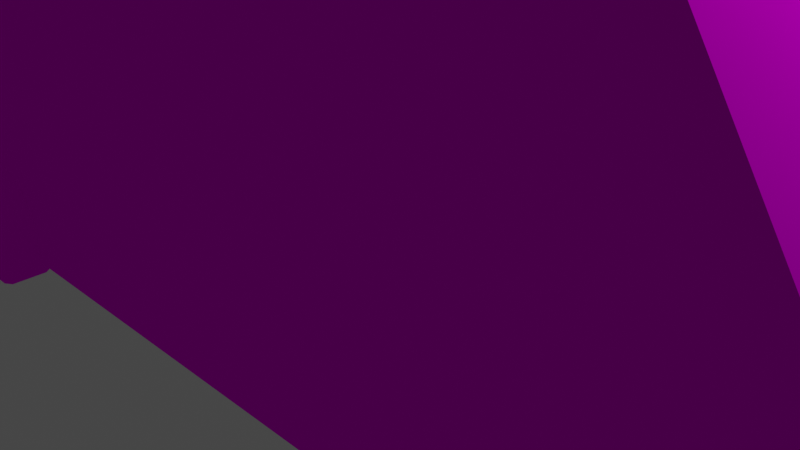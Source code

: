 # Source: test.blend  (saved by Blender 2.91.10; exported with 4.5.12 LTS)
import bpy
from mathutils import Matrix  # noqa: F401  (used for matrix-valued properties, if any)

bpy.ops.wm.read_factory_settings(use_empty=True)
scene = bpy.context.scene
scene.name = 'Scene'

# ---- collections
col_collection = bpy.data.collections.new('Collection'); scene.collection.children.link(col_collection)

# ---- images (referenced by path relative to the original .blend; pixels are not part of the script)
import os
ASSET_DIR = os.environ.get("B2B_ASSET_DIR", "")  # directory of the original .blend (textures are referenced by path, not embedded)
HERE = os.path.dirname(os.path.abspath(__file__))  # packed textures are extracted next to this script under _unpacked/

def load_image(name, relpath, width, height, colorspace="sRGB"):
    """Load a texture the original file referenced (path relative to the .blend, or extracted next to this script)."""
    p = next((c for c in (os.path.join(HERE, relpath), os.path.join(ASSET_DIR, relpath)) if relpath and os.path.exists(c)), "")
    if p:
        img = bpy.data.images.load(p, check_existing=True)
        img.name = name
    else:  # same state as the original file: an image datablock whose file is absent (Cycles renders it pink)
        img = bpy.data.images.new(name, width, height)
        img.source = "FILE"
        img.filepath = "//" + (relpath or name)
    img.colorspace_settings.name = colorspace
    return img
img_car_05_png = load_image('Car_05.png', 'Car_05.png', 1024, 1024, 'sRGB')

# ---- materials (node trees are filled in below, after node groups)
mat_material = bpy.data.materials.new('Material')
mat_material.alpha_threshold = 0.0
mat_material.use_transparent_shadow = False
mat_material.line_color = (0.0, 0.0, 0.0, 1.0)
mat_car_05 = bpy.data.materials.new('CAR_05')
mat_car_05.use_transparent_shadow = False
mat_car_05.diffuse_color = (1.0, 1.0, 1.0, 1.0)
mat_car_05.roughness = 1.0
mat_car_05.specular_intensity = 0.0

# ---- material node trees
mat_material.use_nodes = True; mat_material.node_tree.nodes.clear()
_N = mat_material.node_tree.nodes; _L = mat_material.node_tree.links
n0 = _N.new('ShaderNodeOutputMaterial'); n0.name = 'Material Output'; n0.location = (300, 300)
n1 = _N.new('ShaderNodeBsdfPrincipled'); n1.name = 'Principled BSDF'; n1.location = (10, 300)
n1.distribution = 'GGX'
n1.subsurface_method = 'BURLEY'
n1.inputs[2].default_value = 0.4
n1.inputs[3].default_value = 1.45
n1.inputs[27].default_value = (0.0, 0.0, 0.0, 1.0)
n1.inputs[28].default_value = 1.0
_L.new(n1.outputs[0], n0.inputs[0])
n0.is_active_output = True
mat_car_05.use_nodes = True; mat_car_05.node_tree.nodes.clear()
_N = mat_car_05.node_tree.nodes; _L = mat_car_05.node_tree.links
n0 = _N.new('ShaderNodeBsdfPrincipled'); n0.name = 'Principled BSDF'; n0.location = (10, 300)
n0.distribution = 'GGX'
n0.subsurface_method = 'BURLEY'
n0.inputs[2].default_value = 1.0
n0.inputs[3].default_value = 1.0
n0.inputs[13].default_value = 0.0
n0.inputs[27].default_value = (0.0, 0.0, 0.0, 1.0)
n0.inputs[28].default_value = 1.0
n1 = _N.new('ShaderNodeOutputMaterial'); n1.name = 'Material Output'; n1.location = (300, 300)
n2 = _N.new('ShaderNodeTexImage'); n2.name = 'Image Texture'; n2.location = (-300, 600)
n2.image = img_car_05_png
_L.new(n0.outputs[0], n1.inputs[0])
_L.new(n2.outputs[0], n0.inputs[0])
n1.is_active_output = True

# ---- world
world_world = bpy.data.worlds.new('World'); scene.world = world_world
world_world.use_nodes = True; world_world.node_tree.nodes.clear()
_N = world_world.node_tree.nodes; _L = world_world.node_tree.links
n0 = _N.new('ShaderNodeOutputWorld'); n0.name = 'World Output'; n0.location = (300, 300)
n1 = _N.new('ShaderNodeBackground'); n1.name = 'Background'; n1.location = (10, 300)
n1.inputs[0].default_value = (0.05088, 0.05088, 0.05088, 1.0)
_L.new(n1.outputs[0], n0.inputs[0])
n0.is_active_output = True
world_world.color = (0.05088, 0.05088, 0.05088)
world_world.use_sun_shadow = False
world_world.sun_shadow_jitter_overblur = 0.0

# ---- cameras
cam_camera = bpy.data.cameras.new('Camera')
cam_camera.clip_end = 100.0
cam_camera.ortho_scale = 7.314

# ---- lights
light_light = bpy.data.lights.new('Light', 'POINT')
light_light.transmission_factor = 0.0
light_light.energy = 1000.0
light_light.shadow_soft_size = 0.1
light_light.shadow_maximum_resolution = 0.006
light_light.use_absolute_resolution = True

# ---- meshes
me_cube = bpy.data.meshes.new('Cube')
me_cube.from_pydata([(1.0, 1.0, 1.0), (1.0, 1.0, -1.0), (1.0, -1.0, 1.0), (1.0, -1.0, -1.0), (-1.0, 1.0, 1.0), (-1.0, 1.0, -1.0), (-1.0, -1.0, 1.0), (-1.0, -1.0, -1.0)], [], [(0, 4, 6, 2), (3, 2, 6, 7), (7, 6, 4, 5), (5, 1, 3, 7), (1, 0, 2, 3), (5, 4, 0, 1)])
_uv = me_cube.uv_layers.new(name='UVMap')
_uv.uv.foreach_set('vector', [0.625, 0.5, 0.875, 0.5, 0.875, 0.75, 0.625, 0.75, 0.375, 0.75, 0.625, 0.75, 0.625, 1.0, 0.375, 1.0, 0.375, 0.0, 0.625, 0.0, 0.625, 0.25, 0.375, 0.25, 0.125, 0.5, 0.375, 0.5, 0.375, 0.75, 0.125, 0.75, 0.375, 0.5, 0.625, 0.5, 0.625, 0.75, 0.375, 0.75, 0.375, 0.25, 0.625, 0.25, 0.625, 0.5, 0.375, 0.5])
me_cube.materials.append(mat_material)
me_cube.use_remesh_preserve_volume = False
me_cube.use_remesh_preserve_attributes = False
me_cube.use_mirror_vertex_groups = False
me_cube.update()
me_car_07 = bpy.data.meshes.new('Car_07')
me_car_07.from_pydata([(-16.01, -0.3193, 30.04), (-15.33, -0.3193, 30.04), (-15.37, -0.08801, 30.04), (-15.33, -0.3193, 29.65), (-15.37, -0.08801, 29.65), (-16.01, -0.3193, 29.65), (-15.49, 0.1154, 30.04), (-15.49, 0.1154, 29.65), (-15.67, 0.2664, 30.04), (-15.67, 0.2664, 29.65), (-15.89, 0.3468, 30.04), (-15.89, 0.3468, 29.65), (-16.13, 0.3468, 30.04), (-16.13, 0.3468, 29.65), (-16.35, 0.2664, 30.04), (-16.35, 0.2664, 29.65), (-16.53, 0.1154, 30.04), (-16.53, 0.1154, 29.65), (-16.64, -0.08801, 30.04), (-16.64, -0.08801, 29.65), (-16.69, -0.3193, 30.04), (-16.69, -0.3193, 29.65), (-16.64, -0.5507, 30.04), (-16.64, -0.5507, 29.65), (-16.53, -0.7541, 30.04), (-16.53, -0.7541, 29.65), (-16.35, -0.9051, 30.04), (-16.35, -0.9051, 29.65), (-16.13, -0.9855, 30.04), (-16.13, -0.9855, 29.65), (-15.89, -0.9855, 30.04), (-15.89, -0.9855, 29.65), (-15.67, -0.9051, 30.04), (-15.67, -0.9051, 29.65), (-15.49, -0.7541, 30.04), (-15.49, -0.7541, 29.65), (-15.37, -0.5507, 30.04), (-15.37, -0.5507, 29.65), (-16.01, -0.3193, 34.83), (-15.33, -0.3193, 34.83), (-15.37, -0.08801, 34.83), (-15.33, -0.3193, 34.44), (-15.37, -0.08801, 34.44), (-16.01, -0.3193, 34.44), (-15.49, 0.1154, 34.83), (-15.49, 0.1154, 34.44), (-15.67, 0.2664, 34.83), (-15.67, 0.2664, 34.44), (-15.89, 0.3468, 34.83), (-15.89, 0.3468, 34.44), (-16.13, 0.3468, 34.83), (-16.13, 0.3468, 34.44), (-16.35, 0.2664, 34.83), (-16.35, 0.2664, 34.44), (-16.53, 0.1154, 34.83), (-16.53, 0.1154, 34.44), (-16.64, -0.08801, 34.83), (-16.64, -0.08801, 34.44), (-16.69, -0.3193, 34.83), (-16.69, -0.3193, 34.44), (-16.64, -0.5507, 34.83), (-16.64, -0.5507, 34.44), (-16.53, -0.7541, 34.83), (-16.53, -0.7541, 34.44), (-16.35, -0.9051, 34.83), (-16.35, -0.9051, 34.44), (-16.13, -0.9855, 34.83), (-16.13, -0.9855, 34.44), (-15.89, -0.9855, 34.83), (-15.89, -0.9855, 34.44), (-15.67, -0.9051, 34.83), (-15.67, -0.9051, 34.44), (-15.49, -0.7541, 34.83), (-15.49, -0.7541, 34.44), (-15.37, -0.5507, 34.83), (-15.37, -0.5507, 34.44), (-23.37, -0.3193, 30.04), (-22.69, -0.3193, 30.04), (-22.73, -0.08801, 30.04), (-22.69, -0.3193, 29.65), (-22.73, -0.08801, 29.65), (-23.37, -0.3193, 29.65), (-22.85, 0.1154, 30.04), (-22.85, 0.1154, 29.65), (-23.03, 0.2664, 30.04), (-23.03, 0.2664, 29.65), (-23.25, 0.3468, 30.04), (-23.25, 0.3468, 29.65), (-23.48, 0.3468, 30.04), (-23.48, 0.3468, 29.65), (-23.7, 0.2664, 30.04), (-23.7, 0.2664, 29.65), (-23.88, 0.1154, 30.04), (-23.88, 0.1154, 29.65), (-24.0, -0.08801, 30.04), (-24.0, -0.08801, 29.65), (-24.04, -0.3193, 30.04), (-24.04, -0.3193, 29.65), (-24.0, -0.5507, 30.04), (-24.0, -0.5507, 29.65), (-23.88, -0.7541, 30.04), (-23.88, -0.7541, 29.65), (-23.7, -0.9051, 30.04), (-23.7, -0.9051, 29.65), (-23.48, -0.9855, 30.04), (-23.48, -0.9855, 29.65), (-23.25, -0.9855, 30.04), (-23.25, -0.9855, 29.65), (-23.03, -0.9051, 30.04), (-23.03, -0.9051, 29.65), (-22.85, -0.7541, 30.04), (-22.85, -0.7541, 29.65), (-22.73, -0.5507, 30.04), (-22.73, -0.5507, 29.65), (-23.37, -0.3193, 34.83), (-22.69, -0.3193, 34.83), (-22.73, -0.08801, 34.83), (-22.69, -0.3193, 34.44), (-22.73, -0.08801, 34.44), (-23.37, -0.3193, 34.44), (-22.85, 0.1154, 34.83), (-22.85, 0.1154, 34.44), (-23.03, 0.2664, 34.83), (-23.03, 0.2664, 34.44), (-23.25, 0.3468, 34.83), (-23.25, 0.3468, 34.44), (-23.48, 0.3468, 34.83), (-23.48, 0.3468, 34.44), (-23.7, 0.2664, 34.83), (-23.7, 0.2664, 34.44), (-23.88, 0.1154, 34.83), (-23.88, 0.1154, 34.44), (-24.0, -0.08801, 34.83), (-24.0, -0.08801, 34.44), (-24.04, -0.3193, 34.83), (-24.04, -0.3193, 34.44), (-24.0, -0.5507, 34.83), (-24.0, -0.5507, 34.44), (-23.88, -0.7541, 34.83), (-23.88, -0.7541, 34.44), (-23.7, -0.9051, 34.83), (-23.7, -0.9051, 34.44), (-23.48, -0.9855, 34.83), (-23.48, -0.9855, 34.44), (-23.25, -0.9855, 34.83), (-23.25, -0.9855, 34.44), (-23.03, -0.9051, 34.83), (-23.03, -0.9051, 34.44), (-22.85, -0.7541, 34.83), (-22.85, -0.7541, 34.44), (-22.73, -0.5507, 34.83), (-22.73, -0.5507, 34.44), (-25.9, -0.5906, 34.62), (-25.9, 4.326, 34.62), (-25.9, 4.326, 29.83), (-25.9, -0.5906, 29.83), (-17.68, 4.326, 29.83), (-17.68, -0.5906, 29.83), (-13.83, -0.5906, 29.83), (-13.83, 1.247, 29.83), (-13.83, 1.247, 34.62), (-13.83, -0.5906, 34.62), (-17.68, 4.326, 34.62), (-17.68, 5.678, 34.62), (-25.9, 5.678, 34.62), (-17.68, 5.678, 29.83), (-25.9, 5.678, 29.83), (-17.68, -0.5906, 34.62), (-15.75, -0.5906, 29.83), (-15.75, -0.5906, 34.62), (-15.75, 4.326, 34.62), (-15.75, 4.326, 29.83)], [], [(0, 1, 2), (1, 3, 4, 2), (3, 5, 4), (0, 2, 6), (2, 4, 7, 6), (4, 5, 7), (0, 6, 8), (6, 7, 9, 8), (7, 5, 9), (0, 8, 10), (8, 9, 11, 10), (9, 5, 11), (0, 10, 12), (10, 11, 13, 12), (11, 5, 13), (0, 12, 14), (12, 13, 15, 14), (13, 5, 15), (0, 14, 16), (14, 15, 17, 16), (15, 5, 17), (0, 16, 18), (16, 17, 19, 18), (17, 5, 19), (0, 18, 20), (18, 19, 21, 20), (19, 5, 21), (0, 20, 22), (20, 21, 23, 22), (21, 5, 23), (0, 22, 24), (22, 23, 25, 24), (23, 5, 25), (0, 24, 26), (24, 25, 27, 26), (25, 5, 27), (0, 26, 28), (26, 27, 29, 28), (27, 5, 29), (0, 28, 30), (28, 29, 31, 30), (29, 5, 31), (0, 30, 32), (30, 31, 33, 32), (31, 5, 33), (0, 32, 34), (32, 33, 35, 34), (33, 5, 35), (0, 34, 36), (34, 35, 37, 36), (35, 5, 37), (0, 36, 1), (36, 37, 3, 1), (37, 5, 3), (38, 39, 40), (39, 41, 42, 40), (41, 43, 42), (38, 40, 44), (40, 42, 45, 44), (42, 43, 45), (38, 44, 46), (44, 45, 47, 46), (45, 43, 47), (38, 46, 48), (46, 47, 49, 48), (47, 43, 49), (38, 48, 50), (48, 49, 51, 50), (49, 43, 51), (38, 50, 52), (50, 51, 53, 52), (51, 43, 53), (38, 52, 54), (52, 53, 55, 54), (53, 43, 55), (38, 54, 56), (54, 55, 57, 56), (55, 43, 57), (38, 56, 58), (56, 57, 59, 58), (57, 43, 59), (38, 58, 60), (58, 59, 61, 60), (59, 43, 61), (38, 60, 62), (60, 61, 63, 62), (61, 43, 63), (38, 62, 64), (62, 63, 65, 64), (63, 43, 65), (38, 64, 66), (64, 65, 67, 66), (65, 43, 67), (38, 66, 68), (66, 67, 69, 68), (67, 43, 69), (38, 68, 70), (68, 69, 71, 70), (69, 43, 71), (38, 70, 72), (70, 71, 73, 72), (71, 43, 73), (38, 72, 74), (72, 73, 75, 74), (73, 43, 75), (38, 74, 39), (74, 75, 41, 39), (75, 43, 41), (76, 77, 78), (77, 79, 80, 78), (79, 81, 80), (76, 78, 82), (78, 80, 83, 82), (80, 81, 83), (76, 82, 84), (82, 83, 85, 84), (83, 81, 85), (76, 84, 86), (84, 85, 87, 86), (85, 81, 87), (76, 86, 88), (86, 87, 89, 88), (87, 81, 89), (76, 88, 90), (88, 89, 91, 90), (89, 81, 91), (76, 90, 92), (90, 91, 93, 92), (91, 81, 93), (76, 92, 94), (92, 93, 95, 94), (93, 81, 95), (76, 94, 96), (94, 95, 97, 96), (95, 81, 97), (76, 96, 98), (96, 97, 99, 98), (97, 81, 99), (76, 98, 100), (98, 99, 101, 100), (99, 81, 101), (76, 100, 102), (100, 101, 103, 102), (101, 81, 103), (76, 102, 104), (102, 103, 105, 104), (103, 81, 105), (76, 104, 106), (104, 105, 107, 106), (105, 81, 107), (76, 106, 108), (106, 107, 109, 108), (107, 81, 109), (76, 108, 110), (108, 109, 111, 110), (109, 81, 111), (76, 110, 112), (110, 111, 113, 112), (111, 81, 113), (76, 112, 77), (112, 113, 79, 77), (113, 81, 79), (114, 115, 116), (115, 117, 118, 116), (117, 119, 118), (114, 116, 120), (116, 118, 121, 120), (118, 119, 121), (114, 120, 122), (120, 121, 123, 122), (121, 119, 123), (114, 122, 124), (122, 123, 125, 124), (123, 119, 125), (114, 124, 126), (124, 125, 127, 126), (125, 119, 127), (114, 126, 128), (126, 127, 129, 128), (127, 119, 129), (114, 128, 130), (128, 129, 131, 130), (129, 119, 131), (114, 130, 132), (130, 131, 133, 132), (131, 119, 133), (114, 132, 134), (132, 133, 135, 134), (133, 119, 135), (114, 134, 136), (134, 135, 137, 136), (135, 119, 137), (114, 136, 138), (136, 137, 139, 138), (137, 119, 139), (114, 138, 140), (138, 139, 141, 140), (139, 119, 141), (114, 140, 142), (140, 141, 143, 142), (141, 119, 143), (114, 142, 144), (142, 143, 145, 144), (143, 119, 145), (114, 144, 146), (144, 145, 147, 146), (145, 119, 147), (114, 146, 148), (146, 147, 149, 148), (147, 119, 149), (114, 148, 150), (148, 149, 151, 150), (149, 119, 151), (114, 150, 115), (150, 151, 117, 115), (151, 119, 117), (152, 153, 154, 155), (155, 154, 156, 157), (158, 159, 160, 161), (162, 163, 164, 153), (164, 163, 165, 166), (167, 152, 155, 157), (153, 164, 166, 154), (154, 166, 165, 156), (156, 165, 163, 162), (153, 152, 167, 162), (157, 168, 169, 167), (167, 169, 170, 162), (170, 160, 159, 171), (171, 159, 158, 168), (168, 158, 161, 169), (169, 161, 160, 170), (171, 156, 162, 170), (168, 157, 156, 171)])
me_car_07.polygons.foreach_set('use_smooth', [True] * 234)
_k = set([(1, 2), (1, 3), (1, 36), (2, 4), (2, 6), (3, 4), (3, 37), (4, 7), (6, 7), (6, 8), (7, 9), (8, 9), (8, 10), (9, 11), (10, 11), (10, 12), (11, 13), (12, 13), (12, 14), (13, 15), (14, 15), (14, 16), (15, 17), (16, 17), (16, 18), (17, 19), (18, 19), (18, 20), (19, 21), (20, 21), (20, 22), (21, 23), (22, 23), (22, 24), (23, 25), (24, 25), (24, 26), (25, 27), (26, 27), (26, 28), (27, 29), (28, 29), (28, 30), (29, 31), (30, 31), (30, 32), (31, 33), (32, 33), (32, 34), (33, 35), (34, 35), (34, 36), (35, 37), (36, 37), (39, 40), (39, 41), (39, 74), (40, 42), (40, 44), (41, 42), (41, 75), (42, 45), (44, 45), (44, 46), (45, 47), (46, 47), (46, 48), (47, 49), (48, 49), (48, 50), (49, 51), (50, 51), (50, 52), (51, 53), (52, 53), (52, 54), (53, 55), (54, 55), (54, 56), (55, 57), (56, 57), (56, 58), (57, 59), (58, 59), (58, 60), (59, 61), (60, 61), (60, 62), (61, 63), (62, 63), (62, 64), (63, 65), (64, 65), (64, 66), (65, 67), (66, 67), (66, 68), (67, 69), (68, 69), (68, 70), (69, 71), (70, 71), (70, 72), (71, 73), (72, 73), (72, 74), (73, 75), (74, 75), (77, 78), (77, 79), (77, 112), (78, 80), (78, 82), (79, 80), (79, 113), (80, 83), (82, 83), (82, 84), (83, 85), (84, 85), (84, 86), (85, 87), (86, 87), (86, 88), (87, 89), (88, 89), (88, 90), (89, 91), (90, 91), (90, 92), (91, 93), (92, 93), (92, 94), (93, 95), (94, 95), (94, 96), (95, 97), (96, 97), (96, 98), (97, 99), (98, 99), (98, 100), (99, 101), (100, 101), (100, 102), (101, 103), (102, 103), (102, 104), (103, 105), (104, 105), (104, 106), (105, 107), (106, 107), (106, 108), (107, 109), (108, 109), (108, 110), (109, 111), (110, 111), (110, 112), (111, 113), (112, 113), (115, 116), (115, 117), (115, 150), (116, 118), (116, 120), (117, 118), (117, 151), (118, 121), (120, 121), (120, 122), (121, 123), (122, 123), (122, 124), (123, 125), (124, 125), (124, 126), (125, 127), (126, 127), (126, 128), (127, 129), (128, 129), (128, 130), (129, 131), (130, 131), (130, 132), (131, 133), (132, 133), (132, 134), (133, 135), (134, 135), (134, 136), (135, 137), (136, 137), (136, 138), (137, 139), (138, 139), (138, 140), (139, 141), (140, 141), (140, 142), (141, 143), (142, 143), (142, 144), (143, 145), (144, 145), (144, 146), (145, 147), (146, 147), (146, 148), (147, 149), (148, 149), (148, 150), (149, 151), (150, 151), (152, 153), (152, 155), (152, 167), (153, 164), (154, 155), (154, 166), (155, 157), (156, 162), (156, 165), (156, 171), (157, 168), (158, 159), (158, 161), (158, 168), (159, 160), (159, 171), (160, 161), (160, 170), (161, 169), (162, 163), (162, 170), (163, 164), (163, 165), (164, 166), (165, 166), (167, 169), (170, 171)])
me_car_07.attributes.new('sharp_edge', 'BOOLEAN', 'EDGE').data.foreach_set('value', [ (min(e.vertices), max(e.vertices)) in _k for e in me_car_07.edges])
_uv = me_car_07.uv_layers.new(name='UVMap')
_uv.uv.foreach_set('vector', [0.788, -0.8777, 0.788, -0.8456, 0.7995, -0.8475, 0.9663, -0.828, 0.9663, -0.8095, 0.9752, -0.8095, 0.9752, -0.828, 0.7036, -0.8456, 0.7036, -0.8777, 0.6922, -0.8475, 0.788, -0.8777, 0.7995, -0.8475, 0.8096, -0.8531, 0.5211, -0.946, 0.5211, -0.9274, 0.5312, -0.9274, 0.5312, -0.946, 0.6922, -0.8475, 0.7036, -0.8777, 0.6821, -0.8531, 0.788, -0.8777, 0.8096, -0.8531, 0.8171, -0.8616, 0.5312, -0.946, 0.5312, -0.9274, 0.5427, -0.9274, 0.5427, -0.946, 0.6821, -0.8531, 0.7036, -0.8777, 0.6746, -0.8616, 0.788, -0.8777, 0.8171, -0.8616, 0.8211, -0.8721, 0.5427, -0.946, 0.5427, -0.9274, 0.5542, -0.9274, 0.5542, -0.946, 0.6746, -0.8616, 0.7036, -0.8777, 0.6706, -0.8721, 0.788, -0.8777, 0.8211, -0.8721, 0.8211, -0.8833, 0.5542, -0.946, 0.5542, -0.9274, 0.5643, -0.9274, 0.5643, -0.946, 0.6706, -0.8721, 0.7036, -0.8777, 0.6706, -0.8833, 0.788, -0.8777, 0.8211, -0.8833, 0.8171, -0.8938, 0.9238, -0.7198, 0.9238, -0.7012, 0.9327, -0.7012, 0.9327, -0.7198, 0.6706, -0.8833, 0.7036, -0.8777, 0.6746, -0.8938, 0.788, -0.8777, 0.8171, -0.8938, 0.8096, -0.9023, 0.9327, -0.7198, 0.9327, -0.7012, 0.9437, -0.7012, 0.9437, -0.7198, 0.6746, -0.8938, 0.7036, -0.8777, 0.6821, -0.9023, 0.788, -0.8777, 0.8096, -0.9023, 0.7995, -0.9079, 0.9437, -0.7198, 0.9437, -0.7012, 0.9553, -0.7012, 0.9553, -0.7198, 0.6821, -0.9023, 0.7036, -0.8777, 0.6922, -0.9079, 0.788, -0.8777, 0.7995, -0.9079, 0.788, -0.9099, 0.9553, -0.7198, 0.9553, -0.7012, 0.9663, -0.7012, 0.9663, -0.7198, 0.6922, -0.9079, 0.7036, -0.8777, 0.7036, -0.9099, 0.788, -0.8777, 0.788, -0.9099, 0.7766, -0.9079, 0.9663, -0.7198, 0.9663, -0.7012, 0.9752, -0.7012, 0.9752, -0.7198, 0.7036, -0.9099, 0.7036, -0.8777, 0.7151, -0.9079, 0.788, -0.8777, 0.7766, -0.9079, 0.7665, -0.9023, 0.9238, -0.9363, 0.9238, -0.9177, 0.9339, -0.9177, 0.9339, -0.9363, 0.7151, -0.9079, 0.7036, -0.8777, 0.7252, -0.9023, 0.788, -0.8777, 0.7665, -0.9023, 0.759, -0.8938, 0.9339, -0.9363, 0.9339, -0.9177, 0.9454, -0.9177, 0.9454, -0.9363, 0.7252, -0.9023, 0.7036, -0.8777, 0.7327, -0.8938, 0.788, -0.8777, 0.759, -0.8938, 0.755, -0.8833, 0.9454, -0.9363, 0.9454, -0.9177, 0.9568, -0.9177, 0.9568, -0.9363, 0.7327, -0.8938, 0.7036, -0.8777, 0.7367, -0.8833, 0.788, -0.8777, 0.755, -0.8833, 0.755, -0.8721, 0.9568, -0.9363, 0.9568, -0.9177, 0.9669, -0.9177, 0.9669, -0.9363, 0.7367, -0.8833, 0.7036, -0.8777, 0.7367, -0.8721, 0.788, -0.8777, 0.755, -0.8721, 0.759, -0.8616, 0.9238, -0.828, 0.9238, -0.8095, 0.9327, -0.8095, 0.9327, -0.828, 0.7367, -0.8721, 0.7036, -0.8777, 0.7327, -0.8616, 0.788, -0.8777, 0.759, -0.8616, 0.7665, -0.8531, 0.9327, -0.828, 0.9327, -0.8095, 0.9437, -0.8095, 0.9437, -0.828, 0.7327, -0.8616, 0.7036, -0.8777, 0.7252, -0.8531, 0.788, -0.8777, 0.7665, -0.8531, 0.7766, -0.8475, 0.9437, -0.828, 0.9437, -0.8095, 0.9553, -0.8095, 0.9553, -0.828, 0.7252, -0.8531, 0.7036, -0.8777, 0.7151, -0.8475, 0.788, -0.8777, 0.7766, -0.8475, 0.788, -0.8456, 0.9553, -0.828, 0.9553, -0.8095, 0.9663, -0.8095, 0.9663, -0.828, 0.7151, -0.8475, 0.7036, -0.8777, 0.7036, -0.8456, 0.9568, -0.2862, 0.9568, -0.254, 0.9683, -0.256, 0.9663, -0.7919, 0.9663, -0.7734, 0.9752, -0.7734, 0.9752, -0.7919, 0.9568, -0.3359, 0.9568, -0.3681, 0.9454, -0.3378, 0.9568, -0.2862, 0.9683, -0.256, 0.9784, -0.2616, 0.6091, -0.8641, 0.6091, -0.8456, 0.6192, -0.8456, 0.6192, -0.8641, 0.9454, -0.3378, 0.9568, -0.3681, 0.9353, -0.3434, 0.9568, -0.2862, 0.9784, -0.2616, 0.9859, -0.2701, 0.6192, -0.8641, 0.6192, -0.8456, 0.6307, -0.8456, 0.6307, -0.8641, 0.9353, -0.3434, 0.9568, -0.3681, 0.9278, -0.352, 0.9568, -0.2862, 0.9859, -0.2701, 0.9899, -0.2806, 0.6307, -0.8641, 0.6307, -0.8456, 0.6422, -0.8456, 0.6422, -0.8641, 0.9278, -0.352, 0.9568, -0.3681, 0.9238, -0.3625, 0.9568, -0.2862, 0.9899, -0.2806, 0.9899, -0.2918, 0.6422, -0.8641, 0.6422, -0.8456, 0.6523, -0.8456, 0.6523, -0.8641, 0.9238, -0.3625, 0.9568, -0.3681, 0.9238, -0.3736, 0.9568, -0.2862, 0.9899, -0.2918, 0.9859, -0.3023, 0.9238, -0.6476, 0.9238, -0.6291, 0.9327, -0.6291, 0.9327, -0.6476, 0.9238, -0.3736, 0.9568, -0.3681, 0.9278, -0.3841, 0.9568, -0.2862, 0.9859, -0.3023, 0.9784, -0.3108, 0.9327, -0.6476, 0.9327, -0.6291, 0.9437, -0.6291, 0.9437, -0.6476, 0.9278, -0.3841, 0.9568, -0.3681, 0.9353, -0.3927, 0.9568, -0.2862, 0.9784, -0.3108, 0.9683, -0.3164, 0.9437, -0.6476, 0.9437, -0.6291, 0.9553, -0.6291, 0.9553, -0.6476, 0.9353, -0.3927, 0.9568, -0.3681, 0.9454, -0.3983, 0.9568, -0.2862, 0.9683, -0.3164, 0.9568, -0.3184, 0.9553, -0.6476, 0.9553, -0.6291, 0.9663, -0.6291, 0.9663, -0.6476, 0.9454, -0.3983, 0.9568, -0.3681, 0.9568, -0.4002, 0.9568, -0.2862, 0.9568, -0.3184, 0.9454, -0.3164, 0.9663, -0.6476, 0.9663, -0.6291, 0.9752, -0.6291, 0.9752, -0.6476, 0.9568, -0.4002, 0.9568, -0.3681, 0.9683, -0.3983, 0.9568, -0.2862, 0.9454, -0.3164, 0.9353, -0.3108, 0.6091, -0.9363, 0.6091, -0.9177, 0.6192, -0.9177, 0.6192, -0.9363, 0.9683, -0.3983, 0.9568, -0.3681, 0.9784, -0.3927, 0.9568, -0.2862, 0.9353, -0.3108, 0.9278, -0.3023, 0.6192, -0.9363, 0.6192, -0.9177, 0.6307, -0.9177, 0.6307, -0.9363, 0.9784, -0.3927, 0.9568, -0.3681, 0.9859, -0.3841, 0.9568, -0.2862, 0.9278, -0.3023, 0.9238, -0.2918, 0.6307, -0.9363, 0.6307, -0.9177, 0.6422, -0.9177, 0.6422, -0.9363, 0.9859, -0.3841, 0.9568, -0.3681, 0.9899, -0.3736, 0.9568, -0.2862, 0.9238, -0.2918, 0.9238, -0.2806, 0.6422, -0.9363, 0.6422, -0.9177, 0.6523, -0.9177, 0.6523, -0.9363, 0.9899, -0.3736, 0.9568, -0.3681, 0.9899, -0.3625, 0.9568, -0.2862, 0.9238, -0.2806, 0.9278, -0.2701, 0.9238, -0.7919, 0.9238, -0.7734, 0.9327, -0.7734, 0.9327, -0.7919, 0.9899, -0.3625, 0.9568, -0.3681, 0.9859, -0.352, 0.9568, -0.2862, 0.9278, -0.2701, 0.9353, -0.2616, 0.9327, -0.7919, 0.9327, -0.7734, 0.9437, -0.7734, 0.9437, -0.7919, 0.9859, -0.352, 0.9568, -0.3681, 0.9784, -0.3434, 0.9568, -0.2862, 0.9353, -0.2616, 0.9454, -0.256, 0.9437, -0.7919, 0.9437, -0.7734, 0.9553, -0.7734, 0.9553, -0.7919, 0.9784, -0.3434, 0.9568, -0.3681, 0.9683, -0.3378, 0.9568, -0.2862, 0.9454, -0.256, 0.9568, -0.254, 0.9553, -0.7919, 0.9553, -0.7734, 0.9663, -0.7734, 0.9663, -0.7919, 0.9683, -0.3378, 0.9568, -0.3681, 0.9568, -0.3359, 0.9568, -0.4499, 0.9568, -0.4177, 0.9683, -0.4197, 0.9663, -0.8641, 0.9663, -0.8456, 0.9752, -0.8456, 0.9752, -0.8641, 0.9568, -0.4996, 0.9568, -0.5317, 0.9454, -0.5015, 0.9568, -0.4499, 0.9683, -0.4197, 0.9784, -0.4253, 0.755, -0.946, 0.755, -0.9274, 0.7651, -0.9274, 0.7651, -0.946, 0.9454, -0.5015, 0.9568, -0.5317, 0.9353, -0.5071, 0.9568, -0.4499, 0.9784, -0.4253, 0.9859, -0.4338, 0.7651, -0.946, 0.7651, -0.9274, 0.7766, -0.9274, 0.7766, -0.946, 0.9353, -0.5071, 0.9568, -0.5317, 0.9278, -0.5157, 0.9568, -0.4499, 0.9859, -0.4338, 0.9899, -0.4443, 0.7766, -0.946, 0.7766, -0.9274, 0.788, -0.9274, 0.788, -0.946, 0.9278, -0.5157, 0.9568, -0.5317, 0.9238, -0.5262, 0.9568, -0.4499, 0.9899, -0.4443, 0.9899, -0.4555, 0.788, -0.946, 0.788, -0.9274, 0.7981, -0.9274, 0.7981, -0.946, 0.9238, -0.5262, 0.9568, -0.5317, 0.9238, -0.5373, 0.9568, -0.4499, 0.9899, -0.4555, 0.9859, -0.466, 0.9238, -0.6115, 0.9238, -0.593, 0.9327, -0.593, 0.9327, -0.6115, 0.9238, -0.5373, 0.9568, -0.5317, 0.9278, -0.5478, 0.9568, -0.4499, 0.9859, -0.466, 0.9784, -0.4745, 0.9327, -0.6115, 0.9327, -0.593, 0.9437, -0.593, 0.9437, -0.6115, 0.9278, -0.5478, 0.9568, -0.5317, 0.9353, -0.5564, 0.9568, -0.4499, 0.9784, -0.4745, 0.9683, -0.4801, 0.9437, -0.6115, 0.9437, -0.593, 0.9553, -0.593, 0.9553, -0.6115, 0.9353, -0.5564, 0.9568, -0.5317, 0.9454, -0.562, 0.9568, -0.4499, 0.9683, -0.4801, 0.9568, -0.4821, 0.9553, -0.6115, 0.9553, -0.593, 0.9663, -0.593, 0.9663, -0.6115, 0.9454, -0.562, 0.9568, -0.5317, 0.9568, -0.5639, 0.9568, -0.4499, 0.9568, -0.4821, 0.9454, -0.4801, 0.9663, -0.6115, 0.9663, -0.593, 0.9752, -0.593, 0.9752, -0.6115, 0.9568, -0.5639, 0.9568, -0.5317, 0.9683, -0.562, 0.9568, -0.4499, 0.9454, -0.4801, 0.9353, -0.4745, 0.6935, -0.946, 0.6935, -0.9274, 0.7036, -0.9274, 0.7036, -0.946, 0.9683, -0.562, 0.9568, -0.5317, 0.9784, -0.5564, 0.9568, -0.4499, 0.9353, -0.4745, 0.9278, -0.466, 0.7036, -0.946, 0.7036, -0.9274, 0.7151, -0.9274, 0.7151, -0.946, 0.9784, -0.5564, 0.9568, -0.5317, 0.9859, -0.5478, 0.9568, -0.4499, 0.9278, -0.466, 0.9238, -0.4555, 0.7151, -0.946, 0.7151, -0.9274, 0.7266, -0.9274, 0.7266, -0.946, 0.9859, -0.5478, 0.9568, -0.5317, 0.9899, -0.5373, 0.9568, -0.4499, 0.9238, -0.4555, 0.9238, -0.4443, 0.7266, -0.946, 0.7266, -0.9274, 0.7367, -0.9274, 0.7367, -0.946, 0.9899, -0.5373, 0.9568, -0.5317, 0.9899, -0.5262, 0.9568, -0.4499, 0.9238, -0.4443, 0.9278, -0.4338, 0.9238, -0.8641, 0.9238, -0.8456, 0.9327, -0.8456, 0.9327, -0.8641, 0.9899, -0.5262, 0.9568, -0.5317, 0.9859, -0.5157, 0.9568, -0.4499, 0.9278, -0.4338, 0.9353, -0.4253, 0.9327, -0.8641, 0.9327, -0.8456, 0.9437, -0.8456, 0.9437, -0.8641, 0.9859, -0.5157, 0.9568, -0.5317, 0.9784, -0.5071, 0.9568, -0.4499, 0.9353, -0.4253, 0.9454, -0.4197, 0.9437, -0.8641, 0.9437, -0.8456, 0.9553, -0.8456, 0.9553, -0.8641, 0.9784, -0.5071, 0.9568, -0.5317, 0.9683, -0.5015, 0.9568, -0.4499, 0.9454, -0.4197, 0.9568, -0.4177, 0.9553, -0.8641, 0.9553, -0.8456, 0.9663, -0.8456, 0.9663, -0.8641, 0.9683, -0.5015, 0.9568, -0.5317, 0.9568, -0.4996, 0.5542, -0.8777, 0.5542, -0.8456, 0.5657, -0.8475, 0.9663, -0.6837, 0.9663, -0.6652, 0.9752, -0.6652, 0.9752, -0.6837, 0.8724, -0.8456, 0.8724, -0.8777, 0.861, -0.8475, 0.5542, -0.8777, 0.5657, -0.8475, 0.5758, -0.8531, 0.9238, -0.9002, 0.9238, -0.8816, 0.9339, -0.8816, 0.9339, -0.9002, 0.861, -0.8475, 0.8724, -0.8777, 0.8509, -0.8531, 0.5542, -0.8777, 0.5758, -0.8531, 0.5833, -0.8616, 0.9339, -0.9002, 0.9339, -0.8816, 0.9454, -0.8816, 0.9454, -0.9002, 0.8509, -0.8531, 0.8724, -0.8777, 0.8434, -0.8616, 0.5542, -0.8777, 0.5833, -0.8616, 0.5872, -0.8721, 0.9454, -0.9002, 0.9454, -0.8816, 0.9568, -0.8816, 0.9568, -0.9002, 0.8434, -0.8616, 0.8724, -0.8777, 0.8394, -0.8721, 0.5542, -0.8777, 0.5872, -0.8721, 0.5872, -0.8833, 0.9568, -0.9002, 0.9568, -0.8816, 0.9669, -0.8816, 0.9669, -0.9002, 0.8394, -0.8721, 0.8724, -0.8777, 0.8394, -0.8833, 0.5542, -0.8777, 0.5872, -0.8833, 0.5833, -0.8938, 0.9238, -0.7559, 0.9238, -0.7373, 0.9327, -0.7373, 0.9327, -0.7559, 0.8394, -0.8833, 0.8724, -0.8777, 0.8434, -0.8938, 0.5542, -0.8777, 0.5833, -0.8938, 0.5758, -0.9023, 0.9327, -0.7559, 0.9327, -0.7373, 0.9437, -0.7373, 0.9437, -0.7559, 0.8434, -0.8938, 0.8724, -0.8777, 0.8509, -0.9023, 0.5542, -0.8777, 0.5758, -0.9023, 0.5657, -0.9079, 0.9437, -0.7559, 0.9437, -0.7373, 0.9553, -0.7373, 0.9553, -0.7559, 0.8509, -0.9023, 0.8724, -0.8777, 0.861, -0.9079, 0.5542, -0.8777, 0.5657, -0.9079, 0.5542, -0.9099, 0.9553, -0.7559, 0.9553, -0.7373, 0.9663, -0.7373, 0.9663, -0.7559, 0.861, -0.9079, 0.8724, -0.8777, 0.8724, -0.9099, 0.5542, -0.8777, 0.5542, -0.9099, 0.5427, -0.9079, 0.9663, -0.7559, 0.9663, -0.7373, 0.9752, -0.7373, 0.9752, -0.7559, 0.8724, -0.9099, 0.8724, -0.8777, 0.8839, -0.9079, 0.5542, -0.8777, 0.5427, -0.9079, 0.5326, -0.9023, 0.6091, -0.9002, 0.6091, -0.8816, 0.6192, -0.8816, 0.6192, -0.9002, 0.8839, -0.9079, 0.8724, -0.8777, 0.894, -0.9023, 0.5542, -0.8777, 0.5326, -0.9023, 0.5251, -0.8938, 0.6192, -0.9002, 0.6192, -0.8816, 0.6307, -0.8816, 0.6307, -0.9002, 0.894, -0.9023, 0.8724, -0.8777, 0.9015, -0.8938, 0.5542, -0.8777, 0.5251, -0.8938, 0.5211, -0.8833, 0.6307, -0.9002, 0.6307, -0.8816, 0.6422, -0.8816, 0.6422, -0.9002, 0.9015, -0.8938, 0.8724, -0.8777, 0.9055, -0.8833, 0.5542, -0.8777, 0.5211, -0.8833, 0.5211, -0.8721, 0.6422, -0.9002, 0.6422, -0.8816, 0.6523, -0.8816, 0.6523, -0.9002, 0.9055, -0.8833, 0.8724, -0.8777, 0.9055, -0.8721, 0.5542, -0.8777, 0.5211, -0.8721, 0.5251, -0.8616, 0.9238, -0.6837, 0.9238, -0.6652, 0.9327, -0.6652, 0.9327, -0.6837, 0.9055, -0.8721, 0.8724, -0.8777, 0.9015, -0.8616, 0.5542, -0.8777, 0.5251, -0.8616, 0.5326, -0.8531, 0.9327, -0.6837, 0.9327, -0.6652, 0.9437, -0.6652, 0.9437, -0.6837, 0.9015, -0.8616, 0.8724, -0.8777, 0.894, -0.8531, 0.5542, -0.8777, 0.5326, -0.8531, 0.5427, -0.8475, 0.9437, -0.6837, 0.9437, -0.6652, 0.9553, -0.6652, 0.9553, -0.6837, 0.894, -0.8531, 0.8724, -0.8777, 0.8839, -0.8475, 0.5542, -0.8777, 0.5427, -0.8475, 0.5542, -0.8456, 0.9553, -0.6837, 0.9553, -0.6652, 0.9663, -0.6652, 0.9663, -0.6837, 0.8839, -0.8475, 0.8724, -0.8777, 0.8724, -0.8456, 0.5762, -0.828, 0.3322, -0.828, 0.3322, -0.6003, 0.5762, -0.6003, 0.3202, -0.5827, 0.07621, -0.5827, 0.07621, -0.1918, 0.3202, -0.1918, 0.6447, -0.6003, 0.7324, -0.6003, 0.7324, -0.828, 0.6447, -0.828, 0.5824, -0.1918, 0.6495, -0.1918, 0.6495, -0.5827, 0.5824, -0.5827, 0.009148, -0.9912, 0.009148, -0.6003, 0.2468, -0.6003, 0.2468, -0.9912, 0.9055, -0.1918, 0.9055, -0.5827, 0.6678, -0.5827, 0.6678, -0.1918, 0.3322, -0.828, 0.2651, -0.828, 0.2651, -0.6003, 0.3322, -0.6003, 0.07621, -0.5827, 0.009148, -0.5827, 0.009148, -0.1918, 0.07621, -0.1918, 0.9238, -0.008765, 0.9909, -0.008765, 0.9909, -0.2365, 0.9238, -0.2365, 0.5824, -0.5827, 0.3385, -0.5827, 0.3385, -0.1918, 0.5824, -0.1918, 0.6678, -0.1918, 0.6678, -0.1, 0.9055, -0.1, 0.9055, -0.1918, 0.3385, -0.1918, 0.3385, -0.1, 0.5824, -0.1, 0.5824, -0.1918, 0.9055, -0.828, 0.7324, -0.828, 0.7324, -0.6003, 0.9055, -0.6003, 0.07621, -0.1, 0.229, -0.008765, 0.3202, -0.008765, 0.3202, -0.1, 0.6678, -0.1, 0.6678, -0.008765, 0.9055, -0.008765, 0.9055, -0.1, 0.3385, -0.1, 0.3385, -0.008765, 0.4297, -0.008765, 0.5824, -0.1, 0.5028, -0.8456, 0.5028, -0.9373, 0.2651, -0.9373, 0.2651, -0.8456, 0.3202, -0.1, 0.3202, -0.1918, 0.07621, -0.1918, 0.07621, -0.1])
me_car_07.materials.append(mat_car_05)
me_car_07.use_remesh_fix_poles = True
me_car_07.use_remesh_preserve_attributes = False
me_car_07.use_mirror_vertex_groups = False
me_car_07.update()
me_car_07.normals_split_custom_set([tuple(v) for v in zip(*[iter([4.777e-12, 0.0, 1.0, 0.0, 0.0, 1.0, 3.047e-06, 0.0, 1.0, 0.9848, 0.1736, 2.235e-07, 0.9848, 0.1736, 2.235e-07, 0.9848, 0.1736, 2.235e-07, 0.9848, 0.1736, 2.235e-07, 0.0, 0.0, -1.0, -6.772e-07, 0.0, -1.0, 0.0, 0.0, -1.0, 4.777e-12, 0.0, 1.0, 3.047e-06, 0.0, 1.0, -2.768e-11, 0.0, 1.0, 0.866, 0.5, 0.0, 0.866, 0.5, 0.0, 0.866, 0.5, 0.0, 0.866, 0.5, 0.0, 0.0, 0.0, -1.0, -6.772e-07, 0.0, -1.0, 0.0, 0.0, -1.0, 4.777e-12, 0.0, 1.0, -2.768e-11, 0.0, 1.0, 1.067e-05, 0.0, 1.0, 0.6428, 0.766, 0.0, 0.6428, 0.766, 0.0, 0.6428, 0.766, 0.0, 0.6428, 0.766, 0.0, 0.0, 0.0, -1.0, -6.772e-07, 0.0, -1.0, 1.219e-05, 0.0, -1.0, 4.777e-12, 0.0, 1.0, 1.067e-05, 0.0, 1.0, 1.371e-05, 0.0, 1.0, 0.342, 0.9397, 0.0, 0.342, 0.9397, 0.0, 0.342, 0.9397, 0.0, 0.342, 0.9397, 0.0, 1.219e-05, 0.0, -1.0, -6.772e-07, 0.0, -1.0, 1.219e-05, 0.0, -1.0, 4.777e-12, 0.0, 1.0, 1.371e-05, 0.0, 1.0, -1.371e-05, 0.0, 1.0, 0.0, 1.0, 0.0, 0.0, 1.0, 0.0, 0.0, 1.0, 0.0, 0.0, 1.0, 0.0, 1.219e-05, 0.0, -1.0, -6.772e-07, 0.0, -1.0, -1.219e-05, 0.0, -1.0, 4.777e-12, 0.0, 1.0, -1.371e-05, 0.0, 1.0, -1.067e-05, 0.0, 1.0, -0.342, 0.9397, 0.0, -0.342, 0.9397, 0.0, -0.342, 0.9397, 0.0, -0.342, 0.9397, 0.0, -1.219e-05, 0.0, -1.0, -6.772e-07, 0.0, -1.0, -1.219e-05, 0.0, -1.0, 4.777e-12, 0.0, 1.0, -1.067e-05, 0.0, 1.0, 1.824e-11, 0.0, 1.0, -0.6428, 0.766, 0.0, -0.6428, 0.766, 0.0, -0.6428, 0.766, 0.0, -0.6428, 0.766, 0.0, -1.219e-05, 0.0, -1.0, -6.772e-07, 0.0, -1.0, 3.047e-06, 0.0, -1.0, 4.777e-12, 0.0, 1.0, 1.824e-11, 0.0, 1.0, -3.047e-06, 0.0, 1.0, -0.866, 0.5, 0.0, -0.866, 0.5, 0.0, -0.866, 0.5, 0.0, -0.866, 0.5, 0.0, 3.047e-06, 0.0, -1.0, -6.772e-07, 0.0, -1.0, 3.047e-06, 0.0, -1.0, 4.777e-12, 0.0, 1.0, -3.047e-06, 0.0, 1.0, 0.0, 0.0, 1.0, -0.9848, 0.1737, 2.337e-07, -0.9848, 0.1737, 2.337e-07, -0.9848, 0.1737, 2.337e-07, -0.9848, 0.1737, 2.337e-07, 3.047e-06, 0.0, -1.0, -6.772e-07, 0.0, -1.0, 0.0, 0.0, -1.0, 4.777e-12, 0.0, 1.0, 0.0, 0.0, 1.0, 0.0, 0.0, 1.0, -0.9848, -0.1737, -2.032e-07, -0.9848, -0.1737, -2.032e-07, -0.9848, -0.1737, -2.032e-07, -0.9848, -0.1737, -2.032e-07, 0.0, 0.0, -1.0, -6.772e-07, 0.0, -1.0, -6.095e-06, 0.0, -1.0, 4.777e-12, 0.0, 1.0, 0.0, 0.0, 1.0, -9.142e-06, 0.0, 1.0, -0.866, -0.5, 0.0, -0.866, -0.5, 0.0, -0.866, -0.5, 0.0, -0.866, -0.5, 0.0, -6.095e-06, 0.0, -1.0, -6.772e-07, 0.0, -1.0, -1.828e-05, 0.0, -1.0, 4.777e-12, 0.0, 1.0, -9.142e-06, 0.0, 1.0, 1.524e-06, 0.0, 1.0, -0.6428, -0.766, 0.0, -0.6428, -0.766, 0.0, -0.6428, -0.766, 0.0, -0.6428, -0.766, 0.0, -1.828e-05, 0.0, -1.0, -6.772e-07, 0.0, -1.0, -1.589e-10, 0.0, -1.0, 4.777e-12, 0.0, 1.0, 1.524e-06, 0.0, 1.0, 1.067e-05, 0.0, 1.0, -0.342, -0.9397, 0.0, -0.342, -0.9397, 0.0, -0.342, -0.9397, 0.0, -0.342, -0.9397, 0.0, -1.589e-10, 0.0, -1.0, -6.772e-07, 0.0, -1.0, 1.219e-05, 0.0, -1.0, 4.777e-12, 0.0, 1.0, 1.067e-05, 0.0, 1.0, -1.067e-05, 0.0, 1.0, 0.0, -1.0, 0.0, 0.0, -1.0, 0.0, 0.0, -1.0, 0.0, 0.0, -1.0, 0.0, 1.219e-05, 0.0, -1.0, -6.772e-07, 0.0, -1.0, -1.219e-05, 0.0, -1.0, 4.777e-12, 0.0, 1.0, -1.067e-05, 0.0, 1.0, -1.524e-06, 0.0, 1.0, 0.342, -0.9397, 0.0, 0.342, -0.9397, 0.0, 0.342, -0.9397, 0.0, 0.342, -0.9397, 0.0, -1.219e-05, 0.0, -1.0, -6.772e-07, 0.0, -1.0, -6.095e-06, 0.0, -1.0, 4.777e-12, 0.0, 1.0, -1.524e-06, 0.0, 1.0, 9.142e-06, 0.0, 1.0, 0.6428, -0.766, 0.0, 0.6428, -0.766, 0.0, 0.6428, -0.766, 0.0, 0.6428, -0.766, 0.0, -6.095e-06, 0.0, -1.0, -6.772e-07, 0.0, -1.0, 9.142e-06, 0.0, -1.0, 4.777e-12, 0.0, 1.0, 9.142e-06, 0.0, 1.0, 0.0, 0.0, 1.0, 0.866, -0.5, 0.0, 0.866, -0.5, 0.0, 0.866, -0.5, 0.0, 0.866, -0.5, 0.0, 9.142e-06, 0.0, -1.0, -6.772e-07, 0.0, -1.0, 3.047e-06, 0.0, -1.0, 4.777e-12, 0.0, 1.0, 0.0, 0.0, 1.0, 0.0, 0.0, 1.0, 0.9848, -0.1736, -2.235e-07, 0.9848, -0.1736, -2.235e-07, 0.9848, -0.1736, -2.235e-07, 0.9848, -0.1736, -2.235e-07, 3.047e-06, 0.0, -1.0, -6.772e-07, 0.0, -1.0, 0.0, 0.0, -1.0, -1.773e-11, 0.0, 1.0, 0.0, 0.0, 1.0, -3.047e-06, 0.0, 1.0, 0.9848, 0.1736, 0.0, 0.9848, 0.1736, 0.0, 0.9848, 0.1736, 0.0, 0.9848, 0.1736, 0.0, 0.0, 0.0, -1.0, 1.129e-11, 0.0, -1.0, 0.0, 0.0, -1.0, -1.773e-11, 0.0, 1.0, -3.047e-06, 0.0, 1.0, -1.524e-05, 0.0, 1.0, 0.866, 0.5, 0.0, 0.866, 0.5, 0.0, 0.866, 0.5, 0.0, 0.866, 0.5, 0.0, 0.0, 0.0, -1.0, 1.129e-11, 0.0, -1.0, 1.219e-05, 0.0, -1.0, -1.773e-11, 0.0, 1.0, -1.524e-05, 0.0, 1.0, 6.095e-06, 0.0, 1.0, 0.6428, 0.766, 0.0, 0.6428, 0.766, 0.0, 0.6428, 0.766, 0.0, 0.6428, 0.766, 0.0, 1.219e-05, 0.0, -1.0, 1.129e-11, 0.0, -1.0, -1.219e-05, 0.0, -1.0, -1.773e-11, 0.0, 1.0, 6.095e-06, 0.0, 1.0, 1.828e-05, 0.0, 1.0, 0.342, 0.9397, 0.0, 0.342, 0.9397, 0.0, 0.342, 0.9397, 0.0, 0.342, 0.9397, 0.0, -1.219e-05, 0.0, -1.0, 1.129e-11, 0.0, -1.0, -2.438e-05, 0.0, -1.0, -1.773e-11, 0.0, 1.0, 1.828e-05, 0.0, 1.0, -1.828e-05, 0.0, 1.0, 0.0, 1.0, 0.0, 0.0, 1.0, 0.0, 0.0, 1.0, 0.0, 0.0, 1.0, 0.0, -2.438e-05, 0.0, -1.0, 1.129e-11, 0.0, -1.0, 2.438e-05, 0.0, -1.0, -1.773e-11, 0.0, 1.0, -1.828e-05, 0.0, 1.0, -6.095e-06, 0.0, 1.0, -0.342, 0.9397, 0.0, -0.342, 0.9397, 0.0, -0.342, 0.9397, 0.0, -0.342, 0.9397, 0.0, 2.438e-05, 0.0, -1.0, 1.129e-11, 0.0, -1.0, 1.219e-05, 0.0, -1.0, -1.773e-11, 0.0, 1.0, -6.095e-06, 0.0, 1.0, 1.524e-05, 0.0, 1.0, -0.6428, 0.766, 0.0, -0.6428, 0.766, 0.0, -0.6428, 0.766, 0.0, -0.6428, 0.766, 0.0, 1.219e-05, 0.0, -1.0, 1.129e-11, 0.0, -1.0, -1.219e-05, 0.0, -1.0, -1.773e-11, 0.0, 1.0, 1.524e-05, 0.0, 1.0, 3.047e-06, 0.0, 1.0, -0.866, 0.5, 0.0, -0.866, 0.5, 0.0, -0.866, 0.5, 0.0, -0.866, 0.5, 0.0, -1.219e-05, 0.0, -1.0, 1.129e-11, 0.0, -1.0, 0.0, 0.0, -1.0, -1.773e-11, 0.0, 1.0, 3.047e-06, 0.0, 1.0, 0.0, 0.0, 1.0, -0.9848, 0.1736, 0.0, -0.9848, 0.1736, 0.0, -0.9848, 0.1736, 0.0, -0.9848, 0.1736, 0.0, 0.0, 0.0, -1.0, 1.129e-11, 0.0, -1.0, 0.0, 0.0, -1.0, -1.773e-11, 0.0, 1.0, 0.0, 0.0, 1.0, 3.047e-06, 0.0, 1.0, -0.9848, -0.1736, 0.0, -0.9848, -0.1736, 0.0, -0.9848, -0.1736, 0.0, -0.9848, -0.1736, 0.0, 0.0, 0.0, -1.0, 1.129e-11, 0.0, -1.0, 0.0, 0.0, -1.0, -1.773e-11, 0.0, 1.0, 3.047e-06, 0.0, 1.0, 1.524e-05, 0.0, 1.0, -0.866, -0.5, 0.0, -0.866, -0.5, 0.0, -0.866, -0.5, 0.0, -0.866, -0.5, 0.0, 0.0, 0.0, -1.0, 1.129e-11, 0.0, -1.0, -1.219e-05, 0.0, -1.0, -1.773e-11, 0.0, 1.0, 1.524e-05, 0.0, 1.0, -6.095e-06, 0.0, 1.0, -0.6428, -0.766, 0.0, -0.6428, -0.766, 0.0, -0.6428, -0.766, 0.0, -0.6428, -0.766, 0.0, -1.219e-05, 0.0, -1.0, 1.129e-11, 0.0, -1.0, 1.219e-05, 0.0, -1.0, -1.773e-11, 0.0, 1.0, -6.095e-06, 0.0, 1.0, -1.828e-05, 0.0, 1.0, -0.342, -0.9397, 0.0, -0.342, -0.9397, 0.0, -0.342, -0.9397, 0.0, -0.342, -0.9397, 0.0, 1.219e-05, 0.0, -1.0, 1.129e-11, 0.0, -1.0, 2.438e-05, 0.0, -1.0, -1.773e-11, 0.0, 1.0, -1.828e-05, 0.0, 1.0, 1.828e-05, 0.0, 1.0, 0.0, -1.0, 0.0, 0.0, -1.0, 0.0, 0.0, -1.0, 0.0, 0.0, -1.0, 0.0, 2.438e-05, 0.0, -1.0, 1.129e-11, 0.0, -1.0, -2.438e-05, 0.0, -1.0, -1.773e-11, 0.0, 1.0, 1.828e-05, 0.0, 1.0, 6.095e-06, 0.0, 1.0, 0.342, -0.9397, 0.0, 0.342, -0.9397, 0.0, 0.342, -0.9397, 0.0, 0.342, -0.9397, 0.0, -2.438e-05, 0.0, -1.0, 1.129e-11, 0.0, -1.0, -1.219e-05, 0.0, -1.0, -1.773e-11, 0.0, 1.0, 6.095e-06, 0.0, 1.0, -1.524e-05, 0.0, 1.0, 0.6428, -0.766, 0.0, 0.6428, -0.766, 0.0, 0.6428, -0.766, 0.0, 0.6428, -0.766, 0.0, -1.219e-05, 0.0, -1.0, 1.129e-11, 0.0, -1.0, 1.219e-05, 0.0, -1.0, -1.773e-11, 0.0, 1.0, -1.524e-05, 0.0, 1.0, -3.047e-06, 0.0, 1.0, 0.866, -0.5, 0.0, 0.866, -0.5, 0.0, 0.866, -0.5, 0.0, 0.866, -0.5, 0.0, 1.219e-05, 0.0, -1.0, 1.129e-11, 0.0, -1.0, 0.0, 0.0, -1.0, -1.773e-11, 0.0, 1.0, -3.047e-06, 0.0, 1.0, 0.0, 0.0, 1.0, 0.9848, -0.1736, 0.0, 0.9848, -0.1736, 0.0, 0.9848, -0.1736, 0.0, 0.9848, -0.1736, 0.0, 0.0, 0.0, -1.0, 1.129e-11, 0.0, -1.0, 0.0, 0.0, -1.0, -2.968e-12, 0.0, 1.0, 0.0, 0.0, 1.0, 3.047e-06, 0.0, 1.0, 0.9848, 0.1737, 2.337e-07, 0.9848, 0.1737, 2.337e-07, 0.9848, 0.1737, 2.337e-07, 0.9848, 0.1737, 2.337e-07, 0.0, 0.0, -1.0, -6.772e-07, 0.0, -1.0, 0.0, 0.0, -1.0, -2.968e-12, 0.0, 1.0, 3.047e-06, 0.0, 1.0, -1.694e-11, 0.0, 1.0, 0.866, 0.5, 0.0, 0.866, 0.5, 0.0, 0.866, 0.5, 0.0, 0.866, 0.5, 0.0, 0.0, 0.0, -1.0, -6.772e-07, 0.0, -1.0, 0.0, 0.0, -1.0, -2.968e-12, 0.0, 1.0, -1.694e-11, 0.0, 1.0, 1.067e-05, 0.0, 1.0, 0.6428, 0.766, 0.0, 0.6428, 0.766, 0.0, 0.6428, 0.766, 0.0, 0.6428, 0.766, 0.0, 0.0, 0.0, -1.0, -6.772e-07, 0.0, -1.0, 1.219e-05, 0.0, -1.0, -2.968e-12, 0.0, 1.0, 1.067e-05, 0.0, 1.0, 1.371e-05, 0.0, 1.0, 0.342, 0.9397, 0.0, 0.342, 0.9397, 0.0, 0.342, 0.9397, 0.0, 0.342, 0.9397, 0.0, 1.219e-05, 0.0, -1.0, -6.772e-07, 0.0, -1.0, 1.219e-05, 0.0, -1.0, -2.968e-12, 0.0, 1.0, 1.371e-05, 0.0, 1.0, -1.371e-05, 0.0, 1.0, 0.0, 1.0, 0.0, 0.0, 1.0, 0.0, 0.0, 1.0, 0.0, 0.0, 1.0, 0.0, 1.219e-05, 0.0, -1.0, -6.772e-07, 0.0, -1.0, -1.219e-05, 0.0, -1.0, -2.968e-12, 0.0, 1.0, -1.371e-05, 0.0, 1.0, -1.067e-05, 0.0, 1.0, -0.342, 0.9397, 0.0, -0.342, 0.9397, 0.0, -0.342, 0.9397, 0.0, -0.342, 0.9397, 0.0, -1.219e-05, 0.0, -1.0, -6.772e-07, 0.0, -1.0, -1.219e-05, 0.0, -1.0, -2.968e-12, 0.0, 1.0, -1.067e-05, 0.0, 1.0, 2.475e-11, 0.0, 1.0, -0.6428, 0.766, 0.0, -0.6428, 0.766, 0.0, -0.6428, 0.766, 0.0, -0.6428, 0.766, 0.0, -1.219e-05, 0.0, -1.0, -6.772e-07, 0.0, -1.0, 3.047e-06, 0.0, -1.0, -2.968e-12, 0.0, 1.0, 2.475e-11, 0.0, 1.0, -3.047e-06, 0.0, 1.0, -0.866, 0.5, 0.0, -0.866, 0.5, 0.0, -0.866, 0.5, 0.0, -0.866, 0.5, 0.0, 3.047e-06, 0.0, -1.0, -6.772e-07, 0.0, -1.0, 3.047e-06, 0.0, -1.0, -2.968e-12, 0.0, 1.0, -3.047e-06, 0.0, 1.0, 0.0, 0.0, 1.0, -0.9848, 0.1737, 2.337e-07, -0.9848, 0.1737, 2.337e-07, -0.9848, 0.1737, 2.337e-07, -0.9848, 0.1737, 2.337e-07, 3.047e-06, 0.0, -1.0, -6.772e-07, 0.0, -1.0, 0.0, 0.0, -1.0, -2.968e-12, 0.0, 1.0, 0.0, 0.0, 1.0, 0.0, 0.0, 1.0, -0.9848, -0.1737, -2.032e-07, -0.9848, -0.1737, -2.032e-07, -0.9848, -0.1737, -2.032e-07, -0.9848, -0.1737, -2.032e-07, 0.0, 0.0, -1.0, -6.772e-07, 0.0, -1.0, -6.095e-06, 0.0, -1.0, -2.968e-12, 0.0, 1.0, 0.0, 0.0, 1.0, -9.142e-06, 0.0, 1.0, -0.866, -0.5, 0.0, -0.866, -0.5, 0.0, -0.866, -0.5, 0.0, -0.866, -0.5, 0.0, -6.095e-06, 0.0, -1.0, -6.772e-07, 0.0, -1.0, -1.828e-05, 0.0, -1.0, -2.968e-12, 0.0, 1.0, -9.142e-06, 0.0, 1.0, 1.524e-06, 0.0, 1.0, -0.6428, -0.766, 0.0, -0.6428, -0.766, 0.0, -0.6428, -0.766, 0.0, -0.6428, -0.766, 0.0, -1.828e-05, 0.0, -1.0, -6.772e-07, 0.0, -1.0, -1.238e-10, 0.0, -1.0, -2.968e-12, 0.0, 1.0, 1.524e-06, 0.0, 1.0, 1.067e-05, 0.0, 1.0, -0.342, -0.9397, 0.0, -0.342, -0.9397, 0.0, -0.342, -0.9397, 0.0, -0.342, -0.9397, 0.0, -1.238e-10, 0.0, -1.0, -6.772e-07, 0.0, -1.0, 1.219e-05, 0.0, -1.0, -2.968e-12, 0.0, 1.0, 1.067e-05, 0.0, 1.0, -1.067e-05, 0.0, 1.0, 0.0, -1.0, 0.0, 0.0, -1.0, 0.0, 0.0, -1.0, 0.0, 0.0, -1.0, 0.0, 1.219e-05, 0.0, -1.0, -6.772e-07, 0.0, -1.0, -1.219e-05, 0.0, -1.0, -2.968e-12, 0.0, 1.0, -1.067e-05, 0.0, 1.0, -1.524e-06, 0.0, 1.0, 0.342, -0.9397, 0.0, 0.342, -0.9397, 0.0, 0.342, -0.9397, 0.0, 0.342, -0.9397, 0.0, -1.219e-05, 0.0, -1.0, -6.772e-07, 0.0, -1.0, -6.095e-06, 0.0, -1.0, -2.968e-12, 0.0, 1.0, -1.524e-06, 0.0, 1.0, 9.142e-06, 0.0, 1.0, 0.6428, -0.766, 0.0, 0.6428, -0.766, 0.0, 0.6428, -0.766, 0.0, 0.6428, -0.766, 0.0, -6.095e-06, 0.0, -1.0, -6.772e-07, 0.0, -1.0, 9.142e-06, 0.0, -1.0, -2.968e-12, 0.0, 1.0, 9.142e-06, 0.0, 1.0, 0.0, 0.0, 1.0, 0.866, -0.5, 0.0, 0.866, -0.5, 0.0, 0.866, -0.5, 0.0, 0.866, -0.5, 0.0, 9.142e-06, 0.0, -1.0, -6.772e-07, 0.0, -1.0, 3.047e-06, 0.0, -1.0, -2.968e-12, 0.0, 1.0, 0.0, 0.0, 1.0, 0.0, 0.0, 1.0, 0.9848, -0.1737, -2.032e-07, 0.9848, -0.1737, -2.032e-07, 0.9848, -0.1737, -2.032e-07, 0.9848, -0.1737, -2.032e-07, 3.047e-06, 0.0, -1.0, -6.772e-07, 0.0, -1.0, 0.0, 0.0, -1.0, 6.985e-12, 0.0, 1.0, 0.0, 0.0, 1.0, -3.047e-06, 0.0, 1.0, 0.9848, 0.1736, 0.0, 0.9848, 0.1736, 0.0, 0.9848, 0.1736, 0.0, 0.9848, 0.1736, 0.0, 0.0, 0.0, -1.0, -4.633e-12, 0.0, -1.0, 0.0, 0.0, -1.0, 6.985e-12, 0.0, 1.0, -3.047e-06, 0.0, 1.0, -1.524e-05, 0.0, 1.0, 0.866, 0.5, 0.0, 0.866, 0.5, 0.0, 0.866, 0.5, 0.0, 0.866, 0.5, 0.0, 0.0, 0.0, -1.0, -4.633e-12, 0.0, -1.0, 1.219e-05, 0.0, -1.0, 6.985e-12, 0.0, 1.0, -1.524e-05, 0.0, 1.0, 6.095e-06, 0.0, 1.0, 0.6428, 0.766, 0.0, 0.6428, 0.766, 0.0, 0.6428, 0.766, 0.0, 0.6428, 0.766, 0.0, 1.219e-05, 0.0, -1.0, -4.633e-12, 0.0, -1.0, -1.219e-05, 0.0, -1.0, 6.985e-12, 0.0, 1.0, 6.095e-06, 0.0, 1.0, 1.828e-05, 0.0, 1.0, 0.342, 0.9397, 0.0, 0.342, 0.9397, 0.0, 0.342, 0.9397, 0.0, 0.342, 0.9397, 0.0, -1.219e-05, 0.0, -1.0, -4.633e-12, 0.0, -1.0, -2.438e-05, 0.0, -1.0, 6.985e-12, 0.0, 1.0, 1.828e-05, 0.0, 1.0, -1.828e-05, 0.0, 1.0, 0.0, 1.0, 0.0, 0.0, 1.0, 0.0, 0.0, 1.0, 0.0, 0.0, 1.0, 0.0, -2.438e-05, 0.0, -1.0, -4.633e-12, 0.0, -1.0, 2.438e-05, 0.0, -1.0, 6.985e-12, 0.0, 1.0, -1.828e-05, 0.0, 1.0, -6.095e-06, 0.0, 1.0, -0.342, 0.9397, 0.0, -0.342, 0.9397, 0.0, -0.342, 0.9397, 0.0, -0.342, 0.9397, 0.0, 2.438e-05, 0.0, -1.0, -4.633e-12, 0.0, -1.0, 1.219e-05, 0.0, -1.0, 6.985e-12, 0.0, 1.0, -6.095e-06, 0.0, 1.0, 1.524e-05, 0.0, 1.0, -0.6428, 0.766, 0.0, -0.6428, 0.766, 0.0, -0.6428, 0.766, 0.0, -0.6428, 0.766, 0.0, 1.219e-05, 0.0, -1.0, -4.633e-12, 0.0, -1.0, -1.219e-05, 0.0, -1.0, 6.985e-12, 0.0, 1.0, 1.524e-05, 0.0, 1.0, 3.047e-06, 0.0, 1.0, -0.866, 0.5, 0.0, -0.866, 0.5, 0.0, -0.866, 0.5, 0.0, -0.866, 0.5, 0.0, -1.219e-05, 0.0, -1.0, -4.633e-12, 0.0, -1.0, 0.0, 0.0, -1.0, 6.985e-12, 0.0, 1.0, 3.047e-06, 0.0, 1.0, 0.0, 0.0, 1.0, -0.9848, 0.1737, 0.0, -0.9848, 0.1737, 0.0, -0.9848, 0.1737, 0.0, -0.9848, 0.1737, 0.0, 0.0, 0.0, -1.0, -4.633e-12, 0.0, -1.0, 0.0, 0.0, -1.0, 6.985e-12, 0.0, 1.0, 0.0, 0.0, 1.0, 3.047e-06, 0.0, 1.0, -0.9848, -0.1737, 0.0, -0.9848, -0.1737, 0.0, -0.9848, -0.1737, 0.0, -0.9848, -0.1737, 0.0, 0.0, 0.0, -1.0, -4.633e-12, 0.0, -1.0, 0.0, 0.0, -1.0, 6.985e-12, 0.0, 1.0, 3.047e-06, 0.0, 1.0, 1.524e-05, 0.0, 1.0, -0.866, -0.5, 0.0, -0.866, -0.5, 0.0, -0.866, -0.5, 0.0, -0.866, -0.5, 0.0, 0.0, 0.0, -1.0, -4.633e-12, 0.0, -1.0, -1.219e-05, 0.0, -1.0, 6.985e-12, 0.0, 1.0, 1.524e-05, 0.0, 1.0, -6.095e-06, 0.0, 1.0, -0.6428, -0.766, 0.0, -0.6428, -0.766, 0.0, -0.6428, -0.766, 0.0, -0.6428, -0.766, 0.0, -1.219e-05, 0.0, -1.0, -4.633e-12, 0.0, -1.0, 1.219e-05, 0.0, -1.0, 6.985e-12, 0.0, 1.0, -6.095e-06, 0.0, 1.0, -1.828e-05, 0.0, 1.0, -0.342, -0.9397, 0.0, -0.342, -0.9397, 0.0, -0.342, -0.9397, 0.0, -0.342, -0.9397, 0.0, 1.219e-05, 0.0, -1.0, -4.633e-12, 0.0, -1.0, 2.438e-05, 0.0, -1.0, 6.985e-12, 0.0, 1.0, -1.828e-05, 0.0, 1.0, 1.828e-05, 0.0, 1.0, 0.0, -1.0, 0.0, 0.0, -1.0, 0.0, 0.0, -1.0, 0.0, 0.0, -1.0, 0.0, 2.438e-05, 0.0, -1.0, -4.633e-12, 0.0, -1.0, -2.438e-05, 0.0, -1.0, 6.985e-12, 0.0, 1.0, 1.828e-05, 0.0, 1.0, 6.095e-06, 0.0, 1.0, 0.342, -0.9397, 0.0, 0.342, -0.9397, 0.0, 0.342, -0.9397, 0.0, 0.342, -0.9397, 0.0, -2.438e-05, 0.0, -1.0, -4.633e-12, 0.0, -1.0, -1.219e-05, 0.0, -1.0, 6.985e-12, 0.0, 1.0, 6.095e-06, 0.0, 1.0, -1.524e-05, 0.0, 1.0, 0.6428, -0.766, 0.0, 0.6428, -0.766, 0.0, 0.6428, -0.766, 0.0, 0.6428, -0.766, 0.0, -1.219e-05, 0.0, -1.0, -4.633e-12, 0.0, -1.0, 1.219e-05, 0.0, -1.0, 6.985e-12, 0.0, 1.0, -1.524e-05, 0.0, 1.0, -3.047e-06, 0.0, 1.0, 0.866, -0.5, 0.0, 0.866, -0.5, 0.0, 0.866, -0.5, 0.0, 0.866, -0.5, 0.0, 1.219e-05, 0.0, -1.0, -4.633e-12, 0.0, -1.0, 0.0, 0.0, -1.0, 6.985e-12, 0.0, 1.0, -3.047e-06, 0.0, 1.0, 0.0, 0.0, 1.0, 0.9848, -0.1736, 0.0, 0.9848, -0.1736, 0.0, 0.9848, -0.1736, 0.0, 0.9848, -0.1736, 0.0, 0.0, 0.0, -1.0, -4.633e-12, 0.0, -1.0, 0.0, 0.0, -1.0, -1.0, 0.0, 0.0, -1.0, 0.0, 0.0, -1.0, 0.0, 0.0, -1.0, 0.0, 0.0, 0.0, 0.0, -1.0, 0.0, 0.0, -1.0, 0.0, 0.0, -1.0, 0.0, 0.0, -1.0, 1.0, 0.0, 0.0, 1.0, 0.0, 0.0, 1.0, 0.0, 0.0, 1.0, 0.0, 0.0, 0.0, 0.0, 1.0, 0.0, 0.0, 1.0, 0.0, 0.0, 1.0, 0.0, 0.0, 1.0, 0.0, 1.0, 1.937e-07, 0.0, 1.0, 1.937e-07, 0.0, 1.0, 1.937e-07, 0.0, 1.0, 1.937e-07, 0.0, -1.0, -2.125e-07, 0.0, -1.0, -2.058e-07, 0.0, -1.0, -2.058e-07, 0.0, -1.0, -2.125e-07, -1.0, 0.0, 0.0, -1.0, 0.0, 0.0, -1.0, 0.0, 0.0, -1.0, 0.0, 0.0, 0.0, 0.0, -1.0, 0.0, 0.0, -1.0, 0.0, 0.0, -1.0, 0.0, 0.0, -1.0, 1.0, 0.0, 0.0, 1.0, 0.0, 0.0, 1.0, 0.0, 0.0, 1.0, 0.0, 0.0, 0.0, 0.0, 1.0, 0.0, 0.0, 1.0, 0.0, 0.0, 1.0, 0.0, 0.0, 1.0, 0.0, -1.0, -2.125e-07, 0.0, -1.0, -2.198e-07, 0.0, -1.0, -2.198e-07, 0.0, -1.0, -2.125e-07, 0.0, 0.0, 1.0, 0.0, 0.0, 1.0, 0.0, 0.0, 1.0, 0.0, 0.0, 1.0, 0.8486, 0.529, 1.097e-07, 0.8486, 0.529, 1.097e-07, 0.8486, 0.529, 1.097e-07, 0.8486, 0.529, 1.097e-07, -1.541e-07, 0.0, -1.0, -5.885e-07, 0.0, -1.0, -5.885e-07, 0.0, -1.0, -2.942e-07, 0.0, -1.0, 0.0, -1.0, -2.198e-07, 0.0, -1.0, -2.204e-07, 0.0, -1.0, -2.204e-07, 0.0, -1.0, -2.198e-07, 0.0, 0.0, 1.0, 0.0, 0.0, 1.0, 0.0, 0.0, 1.0, 0.0, 0.0, 1.0, 0.0, 1.0, 1.032e-07, 0.0, 1.0, 1.032e-07, 0.0, 1.0, 1.032e-07, 0.0, 1.0, 1.032e-07, -2.942e-07, 0.0, -1.0, 0.0, 0.0, -1.0, 0.0, 0.0, -1.0, -1.541e-07, 0.0, -1.0])] * 3)])

# ---- objects
ob_cube = bpy.data.objects.new('Cube', me_cube)
ob_light = bpy.data.objects.new('Light', light_light)
ob_camera = bpy.data.objects.new('Camera', cam_camera)
ob_car_07 = bpy.data.objects.new('Car_07', me_car_07)

# ---- transforms, parenting, visibility, modifiers, constraints
ob_cube.location = (0.0, 0.0, 0.0)
ob_cube.lock_rotations_4d = False
ob_cube.empty_display_type = 'ARROWS'
ob_cube.lineart.crease_threshold = 0.0
ob_light.location = (4.076, 1.005, 5.904)
ob_light.rotation_euler = (0.6503, 0.05522, 1.866)
ob_light.lock_rotations_4d = False
ob_light.empty_display_type = 'ARROWS'
ob_light.color = (0.0, 0.0, 0.0, 0.0)
ob_light.lineart.crease_threshold = 0.0
ob_camera.location = (7.359, -6.926, 4.958)
ob_camera.rotation_euler = (1.109, 0.0, 0.8149)
ob_camera.lock_rotations_4d = False
ob_camera.empty_display_type = 'ARROWS'
ob_camera.color = (0.0, 0.0, 0.0, 0.0)
ob_camera.display_type = 'WIRE'
ob_camera.lineart.crease_threshold = 0.0
ob_car_07.location = (20.0, 32.0, 0.0)
ob_car_07.rotation_euler = (1.571, 0.0, 0.0)
ob_car_07.lineart.crease_threshold = 0.0

# ---- collection membership
col_collection.objects.link(ob_cube)
col_collection.objects.link(ob_light)
col_collection.objects.link(ob_camera)
col_collection.objects.link(ob_car_07)

# ---- scene / render settings (as saved in the file)
scene.camera = ob_camera
scene.frame_start = 1; scene.frame_end = 250; scene.frame_set(1)
scene.render.engine = 'BLENDER_EEVEE_NEXT'
scene.cycles.use_denoising = False
scene.cycles.samples = 128
scene.cycles.sampling_pattern = 'TABULATED_SOBOL'
scene.cycles.use_adaptive_sampling = False
scene.cycles.use_light_tree = False
scene.view_settings.view_transform = 'Filmic'
bpy.context.view_layer.update()
